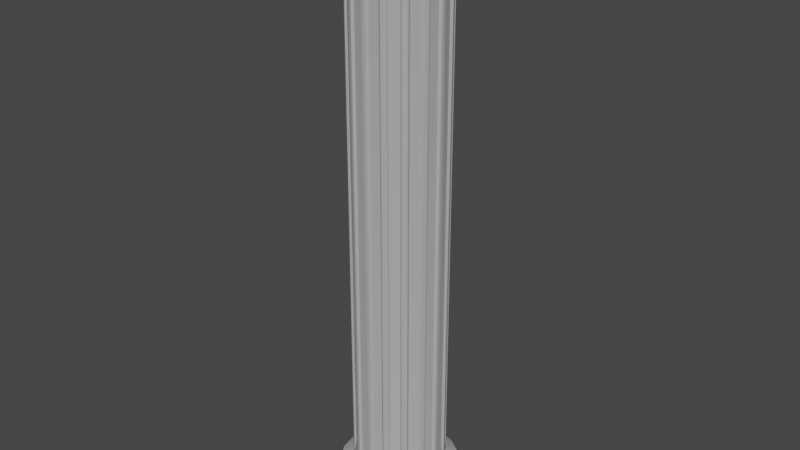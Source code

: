 # Source: pillar.blend  (saved by Blender 3.2.14; exported with 4.5.12 LTS)
import bpy
from mathutils import Matrix  # noqa: F401  (used for matrix-valued properties, if any)

bpy.ops.wm.read_factory_settings(use_empty=True)
scene = bpy.context.scene
scene.name = 'Scene'

# ---- collections
col_pillar = bpy.data.collections.new('Pillar'); scene.collection.children.link(col_pillar)

# ---- materials (node trees are filled in below, after node groups)
mat_pillarmarble = bpy.data.materials.new('PillarMarble')
mat_pillarmarble.use_transparent_shadow = False

# ---- node groups
ng_auto_smooth = bpy.data.node_groups.new('Auto Smooth', 'GeometryNodeTree')
_s = ng_auto_smooth.interface.new_socket(name='Geometry', in_out='OUTPUT', socket_type='NodeSocketGeometry')
_s = ng_auto_smooth.interface.new_socket(name='Geometry', in_out='INPUT', socket_type='NodeSocketGeometry')
_s = ng_auto_smooth.interface.new_socket(name='Angle', in_out='INPUT', socket_type='NodeSocketFloat')
_s.subtype = 'ANGLE'
_s.min_value = 0.0
_s.max_value = 3.142
ng_auto_smooth.is_modifier = True
_N = ng_auto_smooth.nodes; _L = ng_auto_smooth.links
n0 = _N.new('NodeGroupOutput'); n0.name = 'Group Output'; n0.location = (480, -100)
n1 = _N.new('NodeGroupInput'); n1.name = 'Group Input'; n1.location = (-420, -300)
n2 = _N.new('NodeGroupInput'); n2.name = 'Group Input.001'; n2.location = (-60, -100)
n3 = _N.new('GeometryNodeSetShadeSmooth'); n3.name = 'Set Shade Smooth'; n3.location = (120, -100)
n3.domain = 'EDGE'
n4 = _N.new('GeometryNodeSetShadeSmooth'); n4.name = 'Set Shade Smooth.001'; n4.location = (300, -100)
n5 = _N.new('GeometryNodeInputMeshEdgeAngle'); n5.name = 'Edge Angle'; n5.location = (-420, -220)
n6 = _N.new('GeometryNodeInputEdgeSmooth'); n6.name = 'Is Edge Smooth'; n6.location = (-60, -160)
n7 = _N.new('GeometryNodeInputShadeSmooth'); n7.name = 'Is Face Smooth'; n7.location = (-240, -340)
n8 = _N.new('FunctionNodeBooleanMath'); n8.name = 'Boolean Math'; n8.location = (-60, -220)
n9 = _N.new('FunctionNodeCompare'); n9.name = 'Compare'; n9.location = (-240, -180)
n9.operation = 'LESS_EQUAL'
_L.new(n5.outputs[0], n9.inputs[0])
_L.new(n4.outputs[0], n0.inputs[0])
_L.new(n1.outputs[1], n9.inputs[1])
_L.new(n9.outputs[0], n8.inputs[0])
_L.new(n7.outputs[0], n8.inputs[1])
_L.new(n2.outputs[0], n3.inputs[0])
_L.new(n6.outputs[0], n3.inputs[1])
_L.new(n3.outputs[0], n4.inputs[0])
_L.new(n8.outputs[0], n3.inputs[2])
n0.is_active_output = True

# ---- material node trees
mat_pillarmarble.use_nodes = True; mat_pillarmarble.node_tree.nodes.clear()
_N = mat_pillarmarble.node_tree.nodes; _L = mat_pillarmarble.node_tree.links
n0 = _N.new('ShaderNodeBsdfPrincipled'); n0.name = 'Principled BSDF'; n0.location = (10, 300)
n0.distribution = 'GGX'
n0.subsurface_method = 'RANDOM_WALK_SKIN'
n0.inputs[0].default_value = (0.4385, 0.4385, 0.4385, 1.0)
n0.inputs[3].default_value = 1.45
n0.inputs[27].default_value = (0.0, 0.0, 0.0, 1.0)
n0.inputs[28].default_value = 1.0
n1 = _N.new('ShaderNodeOutputMaterial'); n1.name = 'Material Output'; n1.location = (300, 300)
_L.new(n0.outputs[0], n1.inputs[0])
n1.is_active_output = True

# ---- world
world_world = bpy.data.worlds.new('World'); scene.world = world_world
world_world.use_nodes = True; world_world.node_tree.nodes.clear()
_N = world_world.node_tree.nodes; _L = world_world.node_tree.links
n0 = _N.new('ShaderNodeOutputWorld'); n0.name = 'World Output'; n0.location = (300, 300)
n1 = _N.new('ShaderNodeBackground'); n1.name = 'Background'; n1.location = (10, 300)
n1.inputs[0].default_value = (0.05088, 0.05088, 0.05088, 1.0)
_L.new(n1.outputs[0], n0.inputs[0])
n0.is_active_output = True
world_world.color = (0.05088, 0.05088, 0.05088)
world_world.use_sun_shadow = False
world_world.sun_shadow_jitter_overblur = 0.0

# ---- meshes
me_cylinder = bpy.data.meshes.new('Cylinder')
me_cylinder.from_pydata([(0.0, 0.2, -0.5), (0.0, 0.2, 0.5), (0.07654, 0.1848, -0.5), (0.07654, 0.1848, 0.5), (0.1414, 0.1414, -0.5), (0.1414, 0.1414, 0.5), (0.1848, 0.07654, -0.5), (0.1848, 0.07654, 0.5), (0.2, -8.742e-09, -0.5), (0.2, -8.742e-09, 0.5), (0.1848, -0.07654, -0.5), (0.1848, -0.07654, 0.5), (0.1414, -0.1414, -0.5), (0.1414, -0.1414, 0.5), (0.07654, -0.1848, -0.5), (0.07654, -0.1848, 0.5), (-1.748e-08, -0.2, -0.5), (-1.748e-08, -0.2, 0.5), (-0.07654, -0.1848, -0.5), (-0.07654, -0.1848, 0.5), (-0.1414, -0.1414, -0.5), (-0.1414, -0.1414, 0.5), (-0.1848, -0.07654, -0.5), (-0.1848, -0.07654, 0.5), (-0.2, 2.385e-09, -0.5), (-0.2, 2.385e-09, 0.5), (-0.1848, 0.07654, -0.5), (-0.1848, 0.07654, 0.5), (-0.1414, 0.1414, -0.5), (-0.1414, 0.1414, 0.5), (-0.07654, 0.1848, -0.5), (-0.07654, 0.1848, 0.5), (-1.428e-09, 0.2589, -0.5172), (0.09907, 0.2392, -0.5172), (0.09907, 0.2392, 0.5172), (-1.428e-09, 0.2589, 0.5172), (0.1831, 0.1831, -0.5172), (0.1831, 0.1831, 0.5172), (0.2392, 0.09907, -0.5172), (0.2392, 0.09907, 0.5172), (0.2589, -1.09e-08, -0.5172), (0.2589, -1.09e-08, 0.5172), (0.2392, -0.09907, -0.5172), (0.2392, -0.09907, 0.5172), (0.1831, -0.1831, -0.5172), (0.1831, -0.1831, 0.5172), (0.09907, -0.2392, -0.5172), (0.09907, -0.2392, 0.5172), (-2.406e-08, -0.2589, -0.5172), (-2.406e-08, -0.2589, 0.5172), (-0.09907, -0.2392, -0.5172), (-0.09907, -0.2392, 0.5172), (-0.1831, -0.1831, -0.5172), (-0.1831, -0.1831, 0.5172), (-0.2392, -0.09907, -0.5172), (-0.2392, -0.09907, 0.5172), (-0.2589, 3.5e-09, -0.5172), (-0.2589, 3.5e-09, 0.5172), (-0.2392, 0.09907, -0.5172), (-0.2392, 0.09907, 0.5172), (-0.1831, 0.1831, -0.5172), (-0.1831, 0.1831, 0.5172), (-0.09907, 0.2392, -0.5172), (-0.09907, 0.2392, 0.5172), (-1.428e-09, 0.2589, -0.545), (0.09907, 0.2392, -0.545), (0.09907, 0.2392, 0.545), (-1.428e-09, 0.2589, 0.545), (0.1831, 0.1831, -0.545), (0.1831, 0.1831, 0.545), (0.2392, 0.09907, -0.545), (0.2392, 0.09907, 0.545), (0.2589, -1.09e-08, -0.545), (0.2589, -1.09e-08, 0.545), (0.2392, -0.09907, -0.545), (0.2392, -0.09907, 0.545), (0.1831, -0.1831, -0.545), (0.1831, -0.1831, 0.545), (0.09907, -0.2392, -0.545), (0.09907, -0.2392, 0.545), (-2.406e-08, -0.2589, -0.545), (-2.406e-08, -0.2589, 0.545), (-0.09907, -0.2392, -0.545), (-0.09907, -0.2392, 0.545), (-0.1831, -0.1831, -0.545), (-0.1831, -0.1831, 0.545), (-0.2392, -0.09907, -0.545), (-0.2392, -0.09907, 0.545), (-0.2589, 3.5e-09, -0.545), (-0.2589, 3.5e-09, 0.545), (-0.2392, 0.09907, -0.545), (-0.2392, 0.09907, 0.545), (-0.1831, 0.1831, -0.545), (-0.1831, 0.1831, 0.545), (-0.09907, 0.2392, -0.545), (-0.09907, 0.2392, 0.545), (-1.922e-09, 0.2714, -0.5541), (0.1039, 0.2508, -0.5541), (0.1039, 0.2508, 0.5541), (-1.922e-09, 0.2714, 0.5541), (0.1919, 0.1919, -0.5541), (0.1919, 0.1919, 0.5541), (0.2508, 0.1039, -0.5541), (0.2508, 0.1039, 0.5541), (0.2714, -1.166e-08, -0.5541), (0.2714, -1.166e-08, 0.5541), (0.2508, -0.1039, -0.5541), (0.2508, -0.1039, 0.5541), (0.1919, -0.1919, -0.5541), (0.1919, -0.1919, 0.5541), (0.1039, -0.2508, -0.5541), (0.1039, -0.2508, 0.5541), (-2.565e-08, -0.2714, -0.5541), (-2.565e-08, -0.2714, 0.5541), (-0.1039, -0.2508, -0.5541), (-0.1039, -0.2508, 0.5541), (-0.1919, -0.1919, -0.5541), (-0.1919, -0.1919, 0.5541), (-0.2508, -0.1039, -0.5541), (-0.2508, -0.1039, 0.5541), (-0.2714, 3.441e-09, -0.5541), (-0.2714, 3.441e-09, 0.5541), (-0.2508, 0.1039, -0.5541), (-0.2508, 0.1039, 0.5541), (-0.1919, 0.1919, -0.5541), (-0.1919, 0.1919, 0.5541), (-0.1039, 0.2508, -0.5541), (-0.1039, 0.2508, 0.5541), (-1.922e-09, 0.2714, -0.5797), (0.1039, 0.2508, -0.5797), (0.1039, 0.2508, 0.5797), (-1.922e-09, 0.2714, 0.5797), (0.1919, 0.1919, -0.5797), (0.1919, 0.1919, 0.5797), (0.2508, 0.1039, -0.5797), (0.2508, 0.1039, 0.5797), (0.2714, -1.166e-08, -0.5797), (0.2714, -1.166e-08, 0.5797), (0.2508, -0.1039, -0.5797), (0.2508, -0.1039, 0.5797), (0.1919, -0.1919, -0.5797), (0.1919, -0.1919, 0.5797), (0.1039, -0.2508, -0.5797), (0.1039, -0.2508, 0.5797), (-2.565e-08, -0.2714, -0.5797), (-2.565e-08, -0.2714, 0.5797), (-0.1039, -0.2508, -0.5797), (-0.1039, -0.2508, 0.5797), (-0.1919, -0.1919, -0.5797), (-0.1919, -0.1919, 0.5797), (-0.2508, -0.1039, -0.5797), (-0.2508, -0.1039, 0.5797), (-0.2714, 3.441e-09, -0.5797), (-0.2714, 3.441e-09, 0.5797), (-0.2508, 0.1039, -0.5797), (-0.2508, 0.1039, 0.5797), (-0.1919, 0.1919, -0.5797), (-0.1919, 0.1919, 0.5797), (-0.1039, 0.2508, -0.5797), (-0.1039, 0.2508, 0.5797), (0.01071, 0.1979, -0.4891), (0.01071, 0.1979, 0.4891), (0.06583, 0.1869, 0.4891), (0.06583, 0.1869, -0.4891), (0.08562, 0.1787, -0.4891), (0.08562, 0.1787, 0.4891), (0.1323, 0.1475, 0.4891), (0.1323, 0.1475, -0.4891), (0.1475, 0.1323, -0.4891), (0.1475, 0.1323, 0.4891), (0.1787, 0.08562, 0.4891), (0.1787, 0.08562, -0.4891), (0.1869, 0.06583, -0.4891), (0.1869, 0.06583, 0.4891), (0.1979, 0.01071, 0.4891), (0.1979, 0.01071, -0.4891), (0.1979, -0.01071, -0.4891), (0.1979, -0.01071, 0.4891), (0.1869, -0.06583, 0.4891), (0.1869, -0.06583, -0.4891), (0.1787, -0.08562, -0.4891), (0.1787, -0.08562, 0.4891), (0.1475, -0.1323, 0.4891), (0.1475, -0.1323, -0.4891), (0.1323, -0.1475, -0.4891), (0.1323, -0.1475, 0.4891), (0.08562, -0.1787, 0.4891), (0.08562, -0.1787, -0.4891), (0.06583, -0.1869, -0.4891), (0.06583, -0.1869, 0.4891), (0.01071, -0.1979, 0.4891), (0.01071, -0.1979, -0.4891), (-0.01071, -0.1979, -0.4891), (-0.01071, -0.1979, 0.4891), (-0.06583, -0.1869, 0.4891), (-0.06583, -0.1869, -0.4891), (-0.08562, -0.1787, -0.4891), (-0.08562, -0.1787, 0.4891), (-0.1323, -0.1475, 0.4891), (-0.1323, -0.1475, -0.4891), (-0.1475, -0.1323, -0.4891), (-0.1475, -0.1323, 0.4891), (-0.1787, -0.08562, 0.4891), (-0.1787, -0.08562, -0.4891), (-0.1869, -0.06583, -0.4891), (-0.1869, -0.06583, 0.4891), (-0.1979, -0.01071, 0.4891), (-0.1979, -0.01071, -0.4891), (-0.1979, 0.01071, -0.4891), (-0.1979, 0.01071, 0.4891), (-0.1869, 0.06583, 0.4891), (-0.1869, 0.06583, -0.4891), (-0.1787, 0.08562, -0.4891), (-0.1787, 0.08562, 0.4891), (-0.1475, 0.1323, 0.4891), (-0.1475, 0.1323, -0.4891), (-0.1323, 0.1475, -0.4891), (-0.1323, 0.1475, 0.4891), (-0.08562, 0.1787, 0.4891), (-0.08562, 0.1787, -0.4891), (-0.06583, 0.1869, -0.4891), (-0.06583, 0.1869, 0.4891), (-0.01071, 0.1979, 0.4891), (-0.01071, 0.1979, -0.4891), (0.01737, 0.1886, -0.4625), (0.01737, 0.1886, 0.4625), (0.05615, 0.1809, 0.4625), (0.05615, 0.1809, -0.4625), (0.08824, 0.1676, -0.4625), (0.08824, 0.1676, 0.4625), (0.1211, 0.1457, 0.4625), (0.1211, 0.1457, -0.4625), (0.1457, 0.1211, -0.4625), (0.1457, 0.1211, 0.4625), (0.1676, 0.08824, 0.4625), (0.1676, 0.08824, -0.4625), (0.1809, 0.05615, -0.4625), (0.1809, 0.05615, 0.4625), (0.1886, 0.01737, 0.4625), (0.1886, 0.01737, -0.4625), (0.1886, -0.01737, -0.4625), (0.1886, -0.01737, 0.4625), (0.1809, -0.05615, 0.4625), (0.1809, -0.05615, -0.4625), (0.1676, -0.08824, -0.4625), (0.1676, -0.08824, 0.4625), (0.1457, -0.1211, 0.4625), (0.1457, -0.1211, -0.4625), (0.1211, -0.1457, -0.4625), (0.1211, -0.1457, 0.4625), (0.08824, -0.1676, 0.4625), (0.08824, -0.1676, -0.4625), (0.05615, -0.1809, -0.4625), (0.05615, -0.1809, 0.4625), (0.01737, -0.1886, 0.4625), (0.01737, -0.1886, -0.4625), (-0.01737, -0.1886, -0.4625), (-0.01737, -0.1886, 0.4625), (-0.05615, -0.1809, 0.4625), (-0.05615, -0.1809, -0.4625), (-0.08824, -0.1676, -0.4625), (-0.08824, -0.1676, 0.4625), (-0.1211, -0.1457, 0.4625), (-0.1211, -0.1457, -0.4625), (-0.1457, -0.1211, -0.4625), (-0.1457, -0.1211, 0.4625), (-0.1676, -0.08824, 0.4625), (-0.1676, -0.08824, -0.4625), (-0.1809, -0.05615, -0.4625), (-0.1809, -0.05615, 0.4625), (-0.1886, -0.01737, 0.4625), (-0.1886, -0.01737, -0.4625), (-0.1886, 0.01737, -0.4625), (-0.1886, 0.01737, 0.4625), (-0.1809, 0.05615, 0.4625), (-0.1809, 0.05615, -0.4625), (-0.1676, 0.08824, -0.4625), (-0.1676, 0.08824, 0.4625), (-0.1457, 0.1211, 0.4625), (-0.1457, 0.1211, -0.4625), (-0.1211, 0.1457, -0.4625), (-0.1211, 0.1457, 0.4625), (-0.08824, 0.1676, 0.4625), (-0.08824, 0.1676, -0.4625), (-0.05615, 0.1809, -0.4625), (-0.05615, 0.1809, 0.4625), (-0.01737, 0.1886, 0.4625), (-0.01737, 0.1886, -0.4625)], [], [(224, 225, 226, 227), (228, 229, 230, 231), (232, 233, 234, 235), (236, 237, 238, 239), (240, 241, 242, 243), (244, 245, 246, 247), (248, 249, 250, 251), (252, 253, 254, 255), (256, 257, 258, 259), (260, 261, 262, 263), (264, 265, 266, 267), (268, 269, 270, 271), (272, 273, 274, 275), (276, 277, 278, 279), (11, 9, 41, 43), (280, 281, 282, 283), (284, 285, 286, 287), (0, 2, 33, 32), (38, 40, 72, 70), (53, 51, 83, 85), (29, 27, 59, 61), (3, 1, 35, 34), (18, 20, 52, 50), (21, 19, 51, 53), (10, 12, 44, 42), (28, 30, 62, 60), (13, 11, 43, 45), (31, 29, 61, 63), (2, 4, 36, 33), (20, 22, 54, 52), (5, 3, 34, 37), (23, 21, 53, 55), (12, 14, 46, 44), (30, 0, 32, 62), (15, 13, 45, 47), (1, 31, 63, 35), (4, 6, 38, 36), (22, 24, 56, 54), (7, 5, 37, 39), (25, 23, 55, 57), (14, 16, 48, 46), (17, 15, 47, 49), (6, 8, 40, 38), (24, 26, 58, 56), (9, 7, 39, 41), (27, 25, 57, 59), (16, 18, 50, 48), (19, 17, 49, 51), (8, 10, 42, 40), (26, 28, 60, 58), (73, 71, 103, 105), (84, 86, 118, 116), (52, 54, 86, 84), (41, 39, 71, 73), (55, 53, 85, 87), (40, 42, 74, 72), (54, 56, 88, 86), (43, 41, 73, 75), (57, 55, 87, 89), (42, 44, 76, 74), (56, 58, 90, 88), (45, 43, 75, 77), (59, 57, 89, 91), (44, 46, 78, 76), (58, 60, 92, 90), (47, 45, 77, 79), (32, 33, 65, 64), (61, 59, 91, 93), (46, 48, 80, 78), (34, 35, 67, 66), (60, 62, 94, 92), (49, 47, 79, 81), (33, 36, 68, 65), (63, 61, 93, 95), (48, 50, 82, 80), (37, 34, 66, 69), (62, 32, 64, 94), (51, 49, 81, 83), (36, 38, 70, 68), (35, 63, 95, 67), (50, 52, 84, 82), (39, 37, 69, 71), (127, 125, 157, 159), (97, 100, 132, 129), (87, 85, 117, 119), (72, 74, 106, 104), (86, 88, 120, 118), (75, 73, 105, 107), (89, 87, 119, 121), (74, 76, 108, 106), (88, 90, 122, 120), (77, 75, 107, 109), (91, 89, 121, 123), (76, 78, 110, 108), (90, 92, 124, 122), (79, 77, 109, 111), (64, 65, 97, 96), (93, 91, 123, 125), (78, 80, 112, 110), (66, 67, 99, 98), (92, 94, 126, 124), (81, 79, 111, 113), (65, 68, 100, 97), (95, 93, 125, 127), (80, 82, 114, 112), (69, 66, 98, 101), (94, 64, 96, 126), (83, 81, 113, 115), (68, 70, 102, 100), (67, 95, 127, 99), (82, 84, 116, 114), (71, 69, 101, 103), (85, 83, 115, 117), (70, 72, 104, 102), (130, 131, 159, 157, 155, 153, 151, 149, 147, 145, 143, 141, 139, 137, 135, 133), (128, 129, 132, 134, 136, 138, 140, 142, 144, 146, 148, 150, 152, 154, 156, 158), (112, 114, 146, 144), (101, 98, 130, 133), (126, 96, 128, 158), (115, 113, 145, 147), (100, 102, 134, 132), (99, 127, 159, 131), (114, 116, 148, 146), (103, 101, 133, 135), (117, 115, 147, 149), (102, 104, 136, 134), (116, 118, 150, 148), (105, 103, 135, 137), (119, 117, 149, 151), (104, 106, 138, 136), (118, 120, 152, 150), (107, 105, 137, 139), (121, 119, 151, 153), (106, 108, 140, 138), (120, 122, 154, 152), (109, 107, 139, 141), (123, 121, 153, 155), (108, 110, 142, 140), (122, 124, 156, 154), (111, 109, 141, 143), (96, 97, 129, 128), (125, 123, 155, 157), (110, 112, 144, 142), (98, 99, 131, 130), (124, 126, 158, 156), (113, 111, 143, 145), (0, 1, 161, 160), (1, 3, 162, 161), (3, 2, 163, 162), (2, 0, 160, 163), (2, 3, 165, 164), (3, 5, 166, 165), (5, 4, 167, 166), (4, 2, 164, 167), (4, 5, 169, 168), (5, 7, 170, 169), (7, 6, 171, 170), (6, 4, 168, 171), (6, 7, 173, 172), (7, 9, 174, 173), (9, 8, 175, 174), (8, 6, 172, 175), (8, 9, 177, 176), (9, 11, 178, 177), (11, 10, 179, 178), (10, 8, 176, 179), (10, 11, 181, 180), (11, 13, 182, 181), (13, 12, 183, 182), (12, 10, 180, 183), (12, 13, 185, 184), (13, 15, 186, 185), (15, 14, 187, 186), (14, 12, 184, 187), (14, 15, 189, 188), (15, 17, 190, 189), (17, 16, 191, 190), (16, 14, 188, 191), (16, 17, 193, 192), (17, 19, 194, 193), (19, 18, 195, 194), (18, 16, 192, 195), (18, 19, 197, 196), (19, 21, 198, 197), (21, 20, 199, 198), (20, 18, 196, 199), (20, 21, 201, 200), (21, 23, 202, 201), (23, 22, 203, 202), (22, 20, 200, 203), (22, 23, 205, 204), (23, 25, 206, 205), (25, 24, 207, 206), (24, 22, 204, 207), (24, 25, 209, 208), (25, 27, 210, 209), (27, 26, 211, 210), (26, 24, 208, 211), (26, 27, 213, 212), (27, 29, 214, 213), (29, 28, 215, 214), (28, 26, 212, 215), (28, 29, 217, 216), (29, 31, 218, 217), (31, 30, 219, 218), (30, 28, 216, 219), (30, 31, 221, 220), (31, 1, 222, 221), (1, 0, 223, 222), (0, 30, 220, 223), (160, 161, 225, 224), (161, 162, 226, 225), (162, 163, 227, 226), (163, 160, 224, 227), (164, 165, 229, 228), (165, 166, 230, 229), (166, 167, 231, 230), (167, 164, 228, 231), (168, 169, 233, 232), (169, 170, 234, 233), (170, 171, 235, 234), (171, 168, 232, 235), (172, 173, 237, 236), (173, 174, 238, 237), (174, 175, 239, 238), (175, 172, 236, 239), (176, 177, 241, 240), (177, 178, 242, 241), (178, 179, 243, 242), (179, 176, 240, 243), (180, 181, 245, 244), (181, 182, 246, 245), (182, 183, 247, 246), (183, 180, 244, 247), (184, 185, 249, 248), (185, 186, 250, 249), (186, 187, 251, 250), (187, 184, 248, 251), (188, 189, 253, 252), (189, 190, 254, 253), (190, 191, 255, 254), (191, 188, 252, 255), (192, 193, 257, 256), (193, 194, 258, 257), (194, 195, 259, 258), (195, 192, 256, 259), (196, 197, 261, 260), (197, 198, 262, 261), (198, 199, 263, 262), (199, 196, 260, 263), (200, 201, 265, 264), (201, 202, 266, 265), (202, 203, 267, 266), (203, 200, 264, 267), (204, 205, 269, 268), (205, 206, 270, 269), (206, 207, 271, 270), (207, 204, 268, 271), (208, 209, 273, 272), (209, 210, 274, 273), (210, 211, 275, 274), (211, 208, 272, 275), (212, 213, 277, 276), (213, 214, 278, 277), (214, 215, 279, 278), (215, 212, 276, 279), (216, 217, 281, 280), (217, 218, 282, 281), (218, 219, 283, 282), (219, 216, 280, 283), (220, 221, 285, 284), (221, 222, 286, 285), (222, 223, 287, 286), (223, 220, 284, 287)])
me_cylinder.polygons.foreach_set('use_smooth', [True] * 274)
_uv = me_cylinder.uv_layers.new(name='UVMap')
_uv.uv.foreach_set('vector', [0.1397, 0.2543, 0.1397, 0.5677, 0.1242, 0.5674, 0.1243, 0.254, 0.102, 0.2544, 0.102, 0.5678, 0.08653, 0.5675, 0.08655, 0.2541, 0.06431, 0.2546, 0.06429, 0.5679, 0.04882, 0.5676, 0.04884, 0.2542, 0.0266, 0.2547, 0.02658, 0.568, 0.01111, 0.5677, 0.01113, 0.2544, 0.5923, 0.2543, 0.5922, 0.5677, 0.5768, 0.5674, 0.5768, 0.254, 0.5545, 0.2544, 0.5545, 0.5678, 0.5391, 0.5675, 0.5391, 0.2541, 0.5168, 0.2546, 0.5168, 0.5679, 0.5013, 0.5676, 0.5014, 0.2542, 0.4791, 0.2547, 0.4791, 0.568, 0.4636, 0.5677, 0.4637, 0.2544, 0.2906, 0.2543, 0.2905, 0.5677, 0.2751, 0.5674, 0.2751, 0.254, 0.2529, 0.2544, 0.2528, 0.5678, 0.2374, 0.5675, 0.2374, 0.2541, 0.2152, 0.2546, 0.2151, 0.5679, 0.1997, 0.5676, 0.1997, 0.2542, 0.1774, 0.2547, 0.1774, 0.568, 0.162, 0.5677, 0.162, 0.2544, 0.4414, 0.2543, 0.4414, 0.5677, 0.4259, 0.5674, 0.4259, 0.254, 0.4037, 0.2544, 0.4037, 0.5678, 0.3882, 0.5675, 0.3882, 0.2541, 0.7036, 0.1453, 0.7254, 0.1671, 0.7119, 0.1874, 0.6833, 0.1589, 0.366, 0.2546, 0.366, 0.5679, 0.3505, 0.5676, 0.3505, 0.2542, 0.3283, 0.2547, 0.3283, 0.568, 0.3128, 0.5677, 0.3128, 0.2544, 0.8108, 0.9424, 0.8226, 0.9139, 0.8466, 0.9186, 0.8312, 0.9559, 0.4968, 0.2082, 0.4667, 0.1759, 0.4769, 0.1693, 0.5036, 0.1984, 0.1279, 0.813, 0.08387, 0.8124, 0.0862, 0.8007, 0.1254, 0.8013, 0.847, 0.086, 0.8352, 0.05751, 0.8555, 0.0439, 0.871, 0.08119, 0.8133, 0.1671, 0.8352, 0.1453, 0.8555, 0.1589, 0.8269, 0.1874, 0.6677, 0.883, 0.6677, 0.9139, 0.6438, 0.9187, 0.6438, 0.8783, 0.7541, 0.02399, 0.7256, 0.03571, 0.712, 0.01542, 0.7493, 4.647e-05, 0.7606, 0.8208, 0.7298, 0.8208, 0.725, 0.7969, 0.7653, 0.7969, 0.7605, 0.9761, 0.789, 0.9643, 0.8026, 0.9845, 0.7653, 1.0, 0.6918, 0.1168, 0.7036, 0.1453, 0.6833, 0.1589, 0.6679, 0.1216, 0.847, 0.1168, 0.847, 0.086, 0.871, 0.08119, 0.871, 0.1216, 0.8226, 0.9139, 0.8226, 0.883, 0.8466, 0.8782, 0.8466, 0.9186, 0.6677, 0.9139, 0.6794, 0.9424, 0.6592, 0.956, 0.6438, 0.9187, 0.7848, 0.1789, 0.8133, 0.1671, 0.8269, 0.1874, 0.7896, 0.2029, 0.7849, 0.02394, 0.7541, 0.02399, 0.7493, 4.647e-05, 0.7896, 0.0, 0.7298, 0.8208, 0.7013, 0.8327, 0.6877, 0.8124, 0.725, 0.7969, 0.789, 0.9643, 0.8108, 0.9424, 0.8312, 0.9559, 0.8026, 0.9845, 0.6919, 0.08592, 0.6918, 0.1168, 0.6679, 0.1216, 0.6679, 0.08119, 0.8352, 0.1453, 0.847, 0.1168, 0.871, 0.1216, 0.8555, 0.1589, 0.8226, 0.883, 0.8109, 0.8545, 0.8311, 0.8409, 0.8466, 0.8782, 0.6794, 0.9424, 0.7012, 0.9642, 0.6877, 0.9845, 0.6592, 0.956, 0.7539, 0.1789, 0.7848, 0.1789, 0.7896, 0.2029, 0.7492, 0.2029, 0.8134, 0.03571, 0.7849, 0.02394, 0.7896, 0.0, 0.8269, 0.01539, 0.7013, 0.8327, 0.6795, 0.8545, 0.6592, 0.841, 0.6877, 0.8124, 0.7037, 0.05746, 0.6919, 0.08592, 0.6679, 0.08119, 0.6834, 0.04392, 0.8109, 0.8545, 0.7891, 0.8327, 0.8026, 0.8124, 0.8311, 0.8409, 0.7012, 0.9642, 0.7297, 0.9761, 0.725, 1.0, 0.6877, 0.9845, 0.7254, 0.1671, 0.7539, 0.1789, 0.7492, 0.2029, 0.7119, 0.1874, 0.8352, 0.05751, 0.8134, 0.03571, 0.8269, 0.01539, 0.8555, 0.0439, 0.6795, 0.8545, 0.6677, 0.883, 0.6438, 0.8783, 0.6592, 0.841, 0.7256, 0.03571, 0.7037, 0.05746, 0.6834, 0.04392, 0.712, 0.01542, 0.7891, 0.8327, 0.7606, 0.8208, 0.7653, 0.7969, 0.8026, 0.8124, 0.7297, 0.9761, 0.7605, 0.9761, 0.7653, 1.0, 0.725, 1.0, 0.5567, 0.7921, 0.5938, 0.7768, 0.5973, 0.782, 0.558, 0.7982, 0.4083, 0.636, 0.3801, 0.6075, 0.3835, 0.6023, 0.4135, 0.6325, 0.5788, 0.000301, 0.6195, 0.01794, 0.6128, 0.02803, 0.5765, 0.01209, 0.01576, 0.6348, 0.04611, 0.603, 0.05305, 0.6126, 0.02601, 0.6409, 0.1688, 0.7962, 0.1279, 0.813, 0.1254, 0.8013, 0.1619, 0.7863, 0.4667, 0.1759, 0.4509, 0.1342, 0.4627, 0.1317, 0.4769, 0.1693, 0.6195, 0.01794, 0.6509, 0.04989, 0.6408, 0.05677, 0.6128, 0.02803, 0.0, 0.6761, 0.01576, 0.6348, 0.02601, 0.6409, 0.0119, 0.678, 0.2003, 0.7646, 0.1688, 0.7962, 0.1619, 0.7863, 0.1901, 0.758, 0.4509, 0.1342, 0.4497, 0.08991, 0.4615, 0.09156, 0.4627, 0.1317, 0.6509, 0.04989, 0.6679, 0.09154, 0.656, 0.0941, 0.6408, 0.05677, 0.0001571, 0.7205, 0.0, 0.6761, 0.0119, 0.678, 0.01202, 0.7184, 0.2173, 0.7231, 0.2003, 0.7646, 0.1901, 0.758, 0.2053, 0.7209, 0.4497, 0.08991, 0.4645, 0.04881, 0.4747, 0.05483, 0.4615, 0.09156, 0.6679, 0.09154, 0.6679, 0.1365, 0.6559, 0.1344, 0.656, 0.0941, 0.01452, 0.7622, 0.0001571, 0.7205, 0.01202, 0.7184, 0.02469, 0.7559, 0.6205, 0.2097, 0.5802, 0.2267, 0.5777, 0.2151, 0.6136, 0.2, 0.2173, 0.6781, 0.2173, 0.7231, 0.2053, 0.7209, 0.2054, 0.6806, 0.4645, 0.04881, 0.4944, 0.0171, 0.5014, 0.02673, 0.4747, 0.05483, 0.1299, 0.5864, 0.1698, 0.6044, 0.163, 0.6143, 0.1276, 0.5981, 0.6679, 0.1365, 0.651, 0.1779, 0.6408, 0.1715, 0.6559, 0.1344, 0.04394, 0.7946, 0.01452, 0.7622, 0.02469, 0.7559, 0.05073, 0.7848, 0.5802, 0.2267, 0.5366, 0.2262, 0.539, 0.2146, 0.5777, 0.2151, 0.2005, 0.6366, 0.2173, 0.6781, 0.2054, 0.6806, 0.1904, 0.6433, 0.4944, 0.0171, 0.5347, 0.0, 0.5373, 0.01165, 0.5014, 0.02673, 0.08634, 0.586, 0.1299, 0.5864, 0.1276, 0.5981, 0.08885, 0.5975, 0.651, 0.1779, 0.6205, 0.2097, 0.6136, 0.2, 0.6408, 0.1715, 0.08387, 0.8124, 0.04394, 0.7946, 0.05073, 0.7848, 0.0862, 0.8007, 0.5366, 0.2262, 0.4968, 0.2082, 0.5036, 0.1984, 0.539, 0.2146, 0.1698, 0.6044, 0.2005, 0.6366, 0.1904, 0.6433, 0.163, 0.6143, 0.5347, 0.0, 0.5788, 0.000301, 0.5765, 0.01209, 0.5373, 0.01165, 0.04611, 0.603, 0.08634, 0.586, 0.08885, 0.5975, 0.05305, 0.6126, 0.09031, 0.0, 0.1355, 0.0002984, 0.1334, 0.01102, 0.09266, 0.01065, 0.2516, 0.05687, 0.2359, 0.09599, 0.2248, 0.09406, 0.2421, 0.05106, 0.4795, 0.6074, 0.4511, 0.6356, 0.4459, 0.6321, 0.476, 0.6021, 0.3035, 0.794, 0.3433, 0.794, 0.3446, 0.8002, 0.3023, 0.8001, 0.3801, 0.6075, 0.3432, 0.5921, 0.3444, 0.586, 0.3835, 0.6023, 0.5166, 0.7921, 0.5567, 0.7921, 0.558, 0.7982, 0.5154, 0.7982, 0.5166, 0.5921, 0.4795, 0.6074, 0.476, 0.6021, 0.5154, 0.586, 0.3433, 0.794, 0.3801, 0.7787, 0.3836, 0.7839, 0.3446, 0.8002, 0.3432, 0.5921, 0.3032, 0.5921, 0.302, 0.586, 0.3444, 0.586, 0.4795, 0.7772, 0.5166, 0.7921, 0.5154, 0.7982, 0.4761, 0.7825, 0.5568, 0.5921, 0.5166, 0.5921, 0.5154, 0.586, 0.5579, 0.586, 0.3801, 0.7787, 0.4082, 0.7503, 0.4134, 0.7538, 0.3836, 0.7839, 0.3032, 0.5921, 0.2664, 0.6074, 0.2629, 0.6022, 0.302, 0.586, 0.4512, 0.7492, 0.4795, 0.7772, 0.4761, 0.7825, 0.446, 0.7527, 0.2235, 0.6728, 0.2235, 0.7129, 0.2174, 0.7141, 0.2173, 0.6716, 0.5939, 0.6071, 0.5568, 0.5921, 0.5579, 0.586, 0.5973, 0.6019, 0.4082, 0.7503, 0.4235, 0.7132, 0.4296, 0.7144, 0.4134, 0.7538, 0.6376, 0.7117, 0.6377, 0.6719, 0.6438, 0.6706, 0.6438, 0.7129, 0.2664, 0.6074, 0.2384, 0.6357, 0.2332, 0.6323, 0.2629, 0.6022, 0.4358, 0.7124, 0.4512, 0.7492, 0.446, 0.7527, 0.4297, 0.7137, 0.2235, 0.7129, 0.2386, 0.75, 0.2334, 0.7535, 0.2174, 0.7141, 0.6223, 0.6351, 0.5939, 0.6071, 0.5973, 0.6019, 0.6274, 0.6316, 0.4235, 0.7132, 0.4235, 0.6731, 0.4296, 0.6719, 0.4296, 0.7144, 0.6222, 0.7486, 0.6376, 0.7117, 0.6438, 0.7129, 0.6274, 0.7521, 0.2384, 0.6357, 0.2235, 0.6728, 0.2173, 0.6716, 0.2332, 0.6323, 0.4358, 0.6725, 0.4358, 0.7124, 0.4297, 0.7137, 0.4296, 0.6713, 0.2386, 0.75, 0.2667, 0.7785, 0.2632, 0.7837, 0.2334, 0.7535, 0.6377, 0.6719, 0.6223, 0.6351, 0.6274, 0.6316, 0.6438, 0.6706, 0.4235, 0.6731, 0.4083, 0.636, 0.4135, 0.6325, 0.4296, 0.6719, 0.5938, 0.7768, 0.6222, 0.7486, 0.6274, 0.7521, 0.5973, 0.782, 0.4511, 0.6356, 0.4358, 0.6725, 0.4296, 0.6713, 0.4459, 0.6321, 0.2667, 0.7785, 0.3035, 0.794, 0.3023, 0.8001, 0.2632, 0.7837, 0.8143, 0.3206, 0.8143, 0.3625, 0.7983, 0.4013, 0.7686, 0.431, 0.7298, 0.447, 0.6879, 0.447, 0.6491, 0.431, 0.6194, 0.4013, 0.6034, 0.3625, 0.6034, 0.3206, 0.6194, 0.2818, 0.6491, 0.2521, 0.6879, 0.2361, 0.7298, 0.2361, 0.7686, 0.2521, 0.7983, 0.2818, 0.8547, 0.7124, 0.8386, 0.7512, 0.809, 0.7808, 0.7702, 0.7969, 0.7282, 0.7969, 0.6895, 0.7808, 0.6598, 0.7512, 0.6438, 0.7124, 0.6438, 0.6704, 0.6598, 0.6317, 0.6895, 0.602, 0.7282, 0.586, 0.7702, 0.586, 0.809, 0.602, 0.8386, 0.6317, 0.8547, 0.6704, 0.3957, 0.2094, 0.4236, 0.1794, 0.433, 0.185, 0.4021, 0.2182, 0.0, 0.09406, 0.01729, 0.05106, 0.02674, 0.05687, 0.01104, 0.09599, 0.3175, 0.01065, 0.2801, 0.02681, 0.2736, 0.01794, 0.3151, 0.0, 0.2082, 0.185, 0.1773, 0.2182, 0.1708, 0.2094, 0.1988, 0.1794, 0.2359, 0.09599, 0.2358, 0.1384, 0.2248, 0.1406, 0.2248, 0.09406, 0.04877, 0.01794, 0.09031, 0.0, 0.09266, 0.01065, 0.05522, 0.02681, 0.4236, 0.1794, 0.4387, 0.1402, 0.4497, 0.1421, 0.433, 0.185, 5.277e-06, 0.1406, 0.0, 0.09406, 0.01104, 0.09599, 0.01101, 0.1384, 0.2248, 0.1421, 0.2082, 0.185, 0.1988, 0.1794, 0.2138, 0.1402, 0.2358, 0.1384, 0.2511, 0.1778, 0.2418, 0.1839, 0.2248, 0.1406, 0.4387, 0.1402, 0.4387, 0.09779, 0.4497, 0.09561, 0.4497, 0.1421, 0.01695, 0.1839, 5.277e-06, 0.1406, 0.01101, 0.1384, 0.0263, 0.1778, 0.2248, 0.09561, 0.2248, 0.1421, 0.2138, 0.1402, 0.2139, 0.09779, 0.2511, 0.1778, 0.2796, 0.2083, 0.2734, 0.2175, 0.2418, 0.1839, 0.4387, 0.09779, 0.4239, 0.05828, 0.4333, 0.05227, 0.4497, 0.09561, 0.04854, 0.2175, 0.01695, 0.1839, 0.0263, 0.1778, 0.05479, 0.2083, 0.2085, 0.05227, 0.2248, 0.09561, 0.2139, 0.09779, 0.1991, 0.05828, 0.2796, 0.2083, 0.3173, 0.2251, 0.3152, 0.2358, 0.2734, 0.2175, 0.4239, 0.05828, 0.3956, 0.02782, 0.4019, 0.01875, 0.4333, 0.05227, 0.09034, 0.2358, 0.04854, 0.2175, 0.05479, 0.2083, 0.09246, 0.2251, 0.177, 0.01875, 0.2085, 0.05227, 0.1991, 0.05828, 0.1708, 0.02782, 0.3173, 0.2251, 0.3582, 0.2254, 0.3606, 0.2361, 0.3152, 0.2358, 0.3956, 0.02782, 0.3582, 0.01102, 0.3604, 0.0002983, 0.4019, 0.01875, 0.1357, 0.2361, 0.09034, 0.2358, 0.09246, 0.2251, 0.1334, 0.2254, 0.2801, 0.02681, 0.2516, 0.05687, 0.2421, 0.05106, 0.2736, 0.01794, 0.1355, 0.0002984, 0.177, 0.01875, 0.1708, 0.02782, 0.1334, 0.01102, 0.3582, 0.2254, 0.3957, 0.2094, 0.4021, 0.2182, 0.3606, 0.2361, 0.01729, 0.05106, 0.04877, 0.01794, 0.05522, 0.02681, 0.02674, 0.05687, 0.3582, 0.01102, 0.3175, 0.01065, 0.3151, 0.0, 0.3604, 0.0002983, 0.1773, 0.2182, 0.1357, 0.2361, 0.1334, 0.2254, 0.1708, 0.2094, 0.1508, 0.2361, 0.1508, 0.5855, 0.1452, 0.5801, 0.1451, 0.2415, 0.1508, 0.5855, 0.1131, 0.5856, 0.1188, 0.5802, 0.1452, 0.5801, 0.1131, 0.5856, 0.1131, 0.2362, 0.1188, 0.2416, 0.1188, 0.5802, 0.1131, 0.2362, 0.1508, 0.2361, 0.1451, 0.2415, 0.1188, 0.2416, 0.1131, 0.2362, 0.1131, 0.5856, 0.1075, 0.5802, 0.1074, 0.2416, 0.1131, 0.5856, 0.07542, 0.5857, 0.08112, 0.5803, 0.1075, 0.5802, 0.07542, 0.5857, 0.07542, 0.2363, 0.08108, 0.2417, 0.08112, 0.5803, 0.07542, 0.2363, 0.1131, 0.2362, 0.1074, 0.2416, 0.08108, 0.2417, 0.07542, 0.2363, 0.07542, 0.5857, 0.06976, 0.5803, 0.06973, 0.2417, 0.07542, 0.5857, 0.03771, 0.5858, 0.04341, 0.5804, 0.06976, 0.5803, 0.03771, 0.5858, 0.03771, 0.2364, 0.04337, 0.2418, 0.04341, 0.5804, 0.03771, 0.2364, 0.07542, 0.2363, 0.06973, 0.2417, 0.04337, 0.2418, 0.03771, 0.2364, 0.03771, 0.5858, 0.03205, 0.5804, 0.03202, 0.2419, 0.03771, 0.5858, 0.0, 0.586, 0.005696, 0.5805, 0.03205, 0.5804, 0.0, 0.586, 1.206e-06, 0.2366, 0.005659, 0.2419, 0.005696, 0.5805, 1.206e-06, 0.2366, 0.03771, 0.2364, 0.03202, 0.2419, 0.005659, 0.2419, 0.6034, 0.2361, 0.6034, 0.5855, 0.5977, 0.5801, 0.5977, 0.2415, 0.6034, 0.5855, 0.5657, 0.5856, 0.5714, 0.5802, 0.5977, 0.5801, 0.5657, 0.5856, 0.5657, 0.2362, 0.5713, 0.2416, 0.5714, 0.5802, 0.5657, 0.2362, 0.6034, 0.2361, 0.5977, 0.2415, 0.5713, 0.2416, 0.5657, 0.2362, 0.5657, 0.5856, 0.56, 0.5802, 0.56, 0.2416, 0.5657, 0.5856, 0.5279, 0.5857, 0.5336, 0.5803, 0.56, 0.5802, 0.5279, 0.5857, 0.5279, 0.2363, 0.5336, 0.2417, 0.5336, 0.5803, 0.5279, 0.2363, 0.5657, 0.2362, 0.56, 0.2416, 0.5336, 0.2417, 0.5279, 0.2363, 0.5279, 0.5857, 0.5223, 0.5803, 0.5222, 0.2417, 0.5279, 0.5857, 0.4902, 0.5858, 0.4959, 0.5804, 0.5223, 0.5803, 0.4902, 0.5858, 0.4902, 0.2364, 0.4959, 0.2418, 0.4959, 0.5804, 0.4902, 0.2364, 0.5279, 0.2363, 0.5222, 0.2417, 0.4959, 0.2418, 0.4902, 0.2364, 0.4902, 0.5858, 0.4846, 0.5804, 0.4845, 0.2419, 0.4902, 0.5858, 0.4525, 0.586, 0.4582, 0.5805, 0.4846, 0.5804, 0.4525, 0.586, 0.4525, 0.2366, 0.4582, 0.2419, 0.4582, 0.5805, 0.4525, 0.2366, 0.4902, 0.2364, 0.4845, 0.2419, 0.4582, 0.2419, 0.3017, 0.2361, 0.3017, 0.5855, 0.296, 0.5801, 0.296, 0.2415, 0.3017, 0.5855, 0.264, 0.5856, 0.2697, 0.5802, 0.296, 0.5801, 0.264, 0.5856, 0.264, 0.2362, 0.2696, 0.2416, 0.2697, 0.5802, 0.264, 0.2362, 0.3017, 0.2361, 0.296, 0.2415, 0.2696, 0.2416, 0.264, 0.2362, 0.264, 0.5856, 0.2583, 0.5802, 0.2583, 0.2416, 0.264, 0.5856, 0.2263, 0.5857, 0.232, 0.5803, 0.2583, 0.5802, 0.2263, 0.5857, 0.2263, 0.2363, 0.2319, 0.2417, 0.232, 0.5803, 0.2263, 0.2363, 0.264, 0.2362, 0.2583, 0.2416, 0.2319, 0.2417, 0.2263, 0.2363, 0.2263, 0.5857, 0.2206, 0.5803, 0.2206, 0.2417, 0.2263, 0.5857, 0.1886, 0.5858, 0.1942, 0.5804, 0.2206, 0.5803, 0.1886, 0.5858, 0.1886, 0.2364, 0.1942, 0.2418, 0.1942, 0.5804, 0.1886, 0.2364, 0.2263, 0.2363, 0.2206, 0.2417, 0.1942, 0.2418, 0.1886, 0.2364, 0.1886, 0.5858, 0.1829, 0.5804, 0.1829, 0.2419, 0.1886, 0.5858, 0.1508, 0.586, 0.1565, 0.5805, 0.1829, 0.5804, 0.1508, 0.586, 0.1508, 0.2366, 0.1565, 0.2419, 0.1565, 0.5805, 0.1508, 0.2366, 0.1886, 0.2364, 0.1829, 0.2419, 0.1565, 0.2419, 0.4525, 0.2361, 0.4525, 0.5855, 0.4469, 0.5801, 0.4468, 0.2415, 0.4525, 0.5855, 0.4148, 0.5856, 0.4205, 0.5802, 0.4469, 0.5801, 0.4148, 0.5856, 0.4148, 0.2362, 0.4205, 0.2416, 0.4205, 0.5802, 0.4148, 0.2362, 0.4525, 0.2361, 0.4468, 0.2415, 0.4205, 0.2416, 0.4148, 0.2362, 0.4148, 0.5856, 0.4092, 0.5802, 0.4091, 0.2416, 0.4148, 0.5856, 0.3771, 0.5857, 0.3828, 0.5803, 0.4092, 0.5802, 0.3771, 0.5857, 0.3771, 0.2363, 0.3828, 0.2417, 0.3828, 0.5803, 0.3771, 0.2363, 0.4148, 0.2362, 0.4091, 0.2416, 0.3828, 0.2417, 0.3771, 0.2363, 0.3771, 0.5857, 0.3714, 0.5803, 0.3714, 0.2417, 0.3771, 0.5857, 0.3394, 0.5858, 0.3451, 0.5804, 0.3714, 0.5803, 0.3394, 0.5858, 0.3394, 0.2364, 0.3451, 0.2418, 0.3451, 0.5804, 0.3394, 0.2364, 0.3771, 0.2363, 0.3714, 0.2417, 0.3451, 0.2418, 0.3394, 0.2364, 0.3394, 0.5858, 0.3337, 0.5804, 0.3337, 0.2419, 0.3394, 0.5858, 0.3017, 0.586, 0.3074, 0.5805, 0.3337, 0.5804, 0.3017, 0.586, 0.3017, 0.2366, 0.3073, 0.2419, 0.3074, 0.5805, 0.3017, 0.2366, 0.3394, 0.2364, 0.3337, 0.2419, 0.3073, 0.2419, 0.1451, 0.2415, 0.1452, 0.5801, 0.1397, 0.5677, 0.1397, 0.2543, 0.1452, 0.5801, 0.1188, 0.5802, 0.1242, 0.5674, 0.1397, 0.5677, 0.1188, 0.5802, 0.1188, 0.2416, 0.1243, 0.254, 0.1242, 0.5674, 0.1188, 0.2416, 0.1451, 0.2415, 0.1397, 0.2543, 0.1243, 0.254, 0.1074, 0.2416, 0.1075, 0.5802, 0.102, 0.5678, 0.102, 0.2544, 0.1075, 0.5802, 0.08112, 0.5803, 0.08653, 0.5675, 0.102, 0.5678, 0.08112, 0.5803, 0.08108, 0.2417, 0.08655, 0.2541, 0.08653, 0.5675, 0.08108, 0.2417, 0.1074, 0.2416, 0.102, 0.2544, 0.08655, 0.2541, 0.06973, 0.2417, 0.06976, 0.5803, 0.06429, 0.5679, 0.06431, 0.2546, 0.06976, 0.5803, 0.04341, 0.5804, 0.04882, 0.5676, 0.06429, 0.5679, 0.04341, 0.5804, 0.04337, 0.2418, 0.04884, 0.2542, 0.04882, 0.5676, 0.04337, 0.2418, 0.06973, 0.2417, 0.06431, 0.2546, 0.04884, 0.2542, 0.03202, 0.2419, 0.03205, 0.5804, 0.02658, 0.568, 0.0266, 0.2547, 0.03205, 0.5804, 0.005696, 0.5805, 0.01111, 0.5677, 0.02658, 0.568, 0.005696, 0.5805, 0.005659, 0.2419, 0.01113, 0.2544, 0.01111, 0.5677, 0.005659, 0.2419, 0.03202, 0.2419, 0.0266, 0.2547, 0.01113, 0.2544, 0.5977, 0.2415, 0.5977, 0.5801, 0.5922, 0.5677, 0.5923, 0.2543, 0.5977, 0.5801, 0.5714, 0.5802, 0.5768, 0.5674, 0.5922, 0.5677, 0.5714, 0.5802, 0.5713, 0.2416, 0.5768, 0.254, 0.5768, 0.5674, 0.5713, 0.2416, 0.5977, 0.2415, 0.5923, 0.2543, 0.5768, 0.254, 0.56, 0.2416, 0.56, 0.5802, 0.5545, 0.5678, 0.5545, 0.2544, 0.56, 0.5802, 0.5336, 0.5803, 0.5391, 0.5675, 0.5545, 0.5678, 0.5336, 0.5803, 0.5336, 0.2417, 0.5391, 0.2541, 0.5391, 0.5675, 0.5336, 0.2417, 0.56, 0.2416, 0.5545, 0.2544, 0.5391, 0.2541, 0.5222, 0.2417, 0.5223, 0.5803, 0.5168, 0.5679, 0.5168, 0.2546, 0.5223, 0.5803, 0.4959, 0.5804, 0.5013, 0.5676, 0.5168, 0.5679, 0.4959, 0.5804, 0.4959, 0.2418, 0.5014, 0.2542, 0.5013, 0.5676, 0.4959, 0.2418, 0.5222, 0.2417, 0.5168, 0.2546, 0.5014, 0.2542, 0.4845, 0.2419, 0.4846, 0.5804, 0.4791, 0.568, 0.4791, 0.2547, 0.4846, 0.5804, 0.4582, 0.5805, 0.4636, 0.5677, 0.4791, 0.568, 0.4582, 0.5805, 0.4582, 0.2419, 0.4637, 0.2544, 0.4636, 0.5677, 0.4582, 0.2419, 0.4845, 0.2419, 0.4791, 0.2547, 0.4637, 0.2544, 0.296, 0.2415, 0.296, 0.5801, 0.2905, 0.5677, 0.2906, 0.2543, 0.296, 0.5801, 0.2697, 0.5802, 0.2751, 0.5674, 0.2905, 0.5677, 0.2697, 0.5802, 0.2696, 0.2416, 0.2751, 0.254, 0.2751, 0.5674, 0.2696, 0.2416, 0.296, 0.2415, 0.2906, 0.2543, 0.2751, 0.254, 0.2583, 0.2416, 0.2583, 0.5802, 0.2528, 0.5678, 0.2529, 0.2544, 0.2583, 0.5802, 0.232, 0.5803, 0.2374, 0.5675, 0.2528, 0.5678, 0.232, 0.5803, 0.2319, 0.2417, 0.2374, 0.2541, 0.2374, 0.5675, 0.2319, 0.2417, 0.2583, 0.2416, 0.2529, 0.2544, 0.2374, 0.2541, 0.2206, 0.2417, 0.2206, 0.5803, 0.2151, 0.5679, 0.2152, 0.2546, 0.2206, 0.5803, 0.1942, 0.5804, 0.1997, 0.5676, 0.2151, 0.5679, 0.1942, 0.5804, 0.1942, 0.2418, 0.1997, 0.2542, 0.1997, 0.5676, 0.1942, 0.2418, 0.2206, 0.2417, 0.2152, 0.2546, 0.1997, 0.2542, 0.1829, 0.2419, 0.1829, 0.5804, 0.1774, 0.568, 0.1774, 0.2547, 0.1829, 0.5804, 0.1565, 0.5805, 0.162, 0.5677, 0.1774, 0.568, 0.1565, 0.5805, 0.1565, 0.2419, 0.162, 0.2544, 0.162, 0.5677, 0.1565, 0.2419, 0.1829, 0.2419, 0.1774, 0.2547, 0.162, 0.2544, 0.4468, 0.2415, 0.4469, 0.5801, 0.4414, 0.5677, 0.4414, 0.2543, 0.4469, 0.5801, 0.4205, 0.5802, 0.4259, 0.5674, 0.4414, 0.5677, 0.4205, 0.5802, 0.4205, 0.2416, 0.4259, 0.254, 0.4259, 0.5674, 0.4205, 0.2416, 0.4468, 0.2415, 0.4414, 0.2543, 0.4259, 0.254, 0.4091, 0.2416, 0.4092, 0.5802, 0.4037, 0.5678, 0.4037, 0.2544, 0.4092, 0.5802, 0.3828, 0.5803, 0.3882, 0.5675, 0.4037, 0.5678, 0.3828, 0.5803, 0.3828, 0.2417, 0.3882, 0.2541, 0.3882, 0.5675, 0.3828, 0.2417, 0.4091, 0.2416, 0.4037, 0.2544, 0.3882, 0.2541, 0.3714, 0.2417, 0.3714, 0.5803, 0.366, 0.5679, 0.366, 0.2546, 0.3714, 0.5803, 0.3451, 0.5804, 0.3505, 0.5676, 0.366, 0.5679, 0.3451, 0.5804, 0.3451, 0.2418, 0.3505, 0.2542, 0.3505, 0.5676, 0.3451, 0.2418, 0.3714, 0.2417, 0.366, 0.2546, 0.3505, 0.2542, 0.3337, 0.2419, 0.3337, 0.5804, 0.3283, 0.568, 0.3283, 0.2547, 0.3337, 0.5804, 0.3074, 0.5805, 0.3128, 0.5677, 0.3283, 0.568, 0.3074, 0.5805, 0.3073, 0.2419, 0.3128, 0.2544, 0.3128, 0.5677, 0.3073, 0.2419, 0.3337, 0.2419, 0.3283, 0.2547, 0.3128, 0.2544])
me_cylinder.materials.append(mat_pillarmarble)
me_cylinder.update()

# ---- objects
ob_cylinder = bpy.data.objects.new('Cylinder', me_cylinder)

# ---- transforms, parenting, visibility, modifiers, constraints
ob_cylinder.location = (0.0, 0.0, 0.5871)
ob_cylinder.scale = (0.4538, 0.4538, 1.0)
_m = ob_cylinder.modifiers.new('Auto Smooth', 'NODES')
_m.node_group = ng_auto_smooth
_gi = [s.identifier for s in ng_auto_smooth.interface.items_tree if s.item_type == 'SOCKET' and s.in_out == 'INPUT']
_m[_gi[1]] = 0.5236  # Angle

# ---- collection membership
col_pillar.objects.link(ob_cylinder)

# ---- scene / render settings (as saved in the file)
scene.frame_start = 1; scene.frame_end = 250; scene.frame_set(1)
scene.render.engine = 'BLENDER_EEVEE_NEXT'
scene.cycles.sampling_pattern = 'TABULATED_SOBOL'
scene.cycles.use_light_tree = False
scene.view_settings.view_transform = 'Filmic'
bpy.context.view_layer.update()

# ---- added for rendering (the .blend has no active camera and no usable light): camera, sun
cam_auto = bpy.data.cameras.new('AutoCamera')
cam_auto.lens = 50.0
cam_auto.sensor_width = 36.0
cam_auto.clip_end = 1000.0
ob_auto_camera = bpy.data.objects.new('AutoCamera', cam_auto)
scene.collection.objects.link(ob_auto_camera)
ob_auto_camera.location = (1.12017, -1.3442, 1.48323)
ob_auto_camera.rotation_euler = (1.09748, -7.21219e-08, 0.694738)
scene.camera = ob_auto_camera
light_auto_sun = bpy.data.lights.new('AutoSun', 'SUN')
light_auto_sun.energy = 3.0
light_auto_sun.angle = 0.0523599
ob_auto_sun = bpy.data.objects.new('AutoSun', light_auto_sun)
scene.collection.objects.link(ob_auto_sun)
ob_auto_sun.rotation_euler = (0.872665, 0.174533, 0.523599)
bpy.context.view_layer.update()
